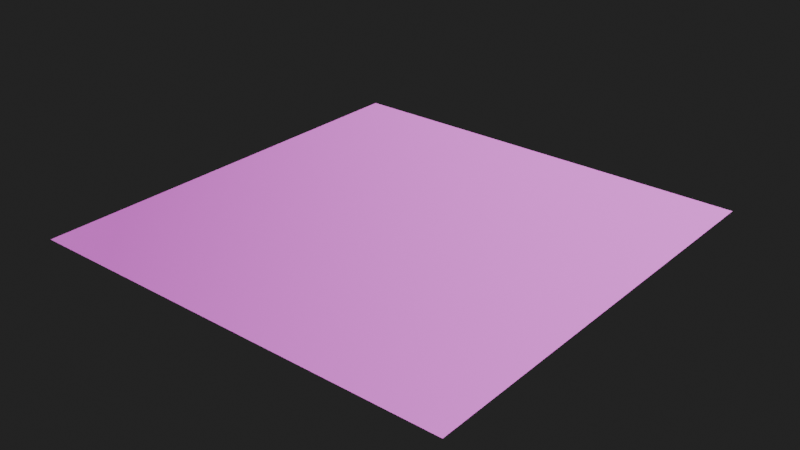 # Source: substance.blend  (saved by Blender 2.90.8; exported with 4.5.12 LTS)
import bpy
from mathutils import Matrix  # noqa: F401  (used for matrix-valued properties, if any)

bpy.ops.wm.read_factory_settings(use_empty=True)
scene = bpy.context.scene
scene.name = 'Scene'

# ---- collections
col_collection = bpy.data.collections.new('Collection'); scene.collection.children.link(col_collection)
col_mesh = bpy.data.collections.new('Mesh'); scene.collection.children.link(col_mesh)
col_rig = bpy.data.collections.new('Rig'); scene.collection.children.link(col_rig)
col_collision = bpy.data.collections.new('Collision'); scene.collection.children.link(col_collision)
col_extras = bpy.data.collections.new('Extras'); scene.collection.children.link(col_extras)

# ---- images (referenced by path relative to the original .blend; pixels are not part of the script)
import os
ASSET_DIR = os.environ.get("B2B_ASSET_DIR", "")  # directory of the original .blend (textures are referenced by path, not embedded)
HERE = os.path.dirname(os.path.abspath(__file__))  # packed textures are extracted next to this script under _unpacked/

def load_image(name, relpath, width, height, colorspace="sRGB"):
    """Load a texture the original file referenced (path relative to the .blend, or extracted next to this script)."""
    p = next((c for c in (os.path.join(HERE, relpath), os.path.join(ASSET_DIR, relpath)) if relpath and os.path.exists(c)), "")
    if p:
        img = bpy.data.images.load(p, check_existing=True)
        img.name = name
    else:  # same state as the original file: an image datablock whose file is absent (Cycles renders it pink)
        img = bpy.data.images.new(name, width, height)
        img.source = "FILE"
        img.filepath = "//" + (relpath or name)
    img.colorspace_settings.name = colorspace
    return img
img_panorama_hdr = load_image('Panorama.hdr', 'Panorama.hdr', 1024, 1024, 'Linear Rec.709')

# ---- materials (node trees are filled in below, after node groups)
mat_substance_material = bpy.data.materials.new('Substance Material')
mat_substance_material.use_transparent_shadow = False

# ---- node groups
ng_normal_map = bpy.data.node_groups.new('Normal Map ', 'ShaderNodeTree')
_s = ng_normal_map.interface.new_socket(name='Image', in_out='OUTPUT', socket_type='NodeSocketColor')
_s.default_value = (0.0, 0.0, 0.0, 0.0)
_s = ng_normal_map.interface.new_socket(name='Image', in_out='INPUT', socket_type='NodeSocketColor')
_s.default_value = (0.8, 0.8, 0.8, 1.0)
_N = ng_normal_map.nodes; _L = ng_normal_map.links
n0 = _N.new('ShaderNodeSeparateColor'); n0.name = 'Separate RGB.002'; n0.location = (-86, -2)
n1 = _N.new('ShaderNodeCombineColor'); n1.name = 'Combine RGB.002'; n1.location = (86, 2)
n2 = _N.new('NodeGroupInput'); n2.name = 'Group Input'; n2.location = (-286, 0)
n3 = _N.new('NodeGroupOutput'); n3.name = 'Group Output'; n3.location = (276, 0)
_L.new(n2.outputs[0], n0.inputs[0])
_L.new(n1.outputs[0], n3.inputs[0])
_L.new(n0.outputs[0], n1.inputs[0])
_L.new(n0.outputs[1], n1.inputs[1])
_L.new(n0.outputs[2], n1.inputs[2])
n3.is_active_output = True
ng_nodegroup_001 = bpy.data.node_groups.new('NodeGroup.001', 'ShaderNodeTree')
_s = ng_nodegroup_001.interface.new_socket(name='Color', in_out='OUTPUT', socket_type='NodeSocketColor')
_s.default_value = (0.0, 0.0, 0.0, 0.0)
_s = ng_nodegroup_001.interface.new_socket(name='Hue', in_out='INPUT', socket_type='NodeSocketFloat')
_s.default_value = 0.5
_s.min_value = 0.0
_s.max_value = 1.0
_s = ng_nodegroup_001.interface.new_socket(name='Saturation', in_out='INPUT', socket_type='NodeSocketFloat')
_s.default_value = 1.0
_s.min_value = 0.0
_s.max_value = 2.0
_s = ng_nodegroup_001.interface.new_socket(name='Fac', in_out='INPUT', socket_type='NodeSocketFloat')
_s.subtype = 'FACTOR'
_s.default_value = 1.0
_s.min_value = 0.0
_s.max_value = 1.0
_s = ng_nodegroup_001.interface.new_socket(name='Color', in_out='INPUT', socket_type='NodeSocketColor')
_s.default_value = (0.8, 0.8, 0.8, 1.0)
_s = ng_nodegroup_001.interface.new_socket(name='Bright', in_out='INPUT', socket_type='NodeSocketFloat')
_s.min_value = -100.0
_s.max_value = 100.0
_s = ng_nodegroup_001.interface.new_socket(name='Contrast', in_out='INPUT', socket_type='NodeSocketFloat')
_s.default_value = 0.7
_s.min_value = -100.0
_s.max_value = 100.0
_s = ng_nodegroup_001.interface.new_socket(name='Gamma', in_out='INPUT', socket_type='NodeSocketFloat')
_s.default_value = 1.0
_s.min_value = 0.001
_s.max_value = 10.0
_N = ng_nodegroup_001.nodes; _L = ng_nodegroup_001.links
n0 = _N.new('ShaderNodeHueSaturation'); n0.name = 'Hue Saturation Value'; n0.location = (-2, 153)
n1 = _N.new('ShaderNodeBrightContrast'); n1.name = 'Bright/Contrast'; n1.location = (2, -21)
n2 = _N.new('NodeGroupInput'); n2.name = 'Group Input'; n2.location = (-376, -19)
n3 = _N.new('NodeGroupOutput'); n3.name = 'Group Output'; n3.location = (377, 53)
n4 = _N.new('ShaderNodeGamma'); n4.name = 'Gamma'; n4.location = (1, -153)
_L.new(n0.outputs[0], n1.inputs[0])
_L.new(n1.outputs[0], n4.inputs[0])
_L.new(n2.outputs[0], n0.inputs[0])
_L.new(n2.outputs[1], n0.inputs[1])
_L.new(n2.outputs[2], n0.inputs[3])
_L.new(n2.outputs[3], n0.inputs[4])
_L.new(n2.outputs[4], n1.inputs[1])
_L.new(n2.outputs[5], n1.inputs[2])
_L.new(n2.outputs[6], n4.inputs[1])
_L.new(n4.outputs[0], n3.inputs[0])
n3.is_active_output = True
ng_nodegroup = bpy.data.node_groups.new('NodeGroup', 'ShaderNodeTree')
_s = ng_nodegroup.interface.new_socket(name='Color', in_out='OUTPUT', socket_type='NodeSocketColor')
_s.default_value = (0.0, 0.0, 0.0, 0.0)
_s = ng_nodegroup.interface.new_socket(name='Color', in_out='OUTPUT', socket_type='NodeSocketColor')
_s.default_value = (0.0, 0.0, 0.0, 0.0)
_s = ng_nodegroup.interface.new_socket(name='Color', in_out='OUTPUT', socket_type='NodeSocketColor')
_s.default_value = (0.0, 0.0, 0.0, 0.0)
_s = ng_nodegroup.interface.new_socket(name='Color', in_out='INPUT', socket_type='NodeSocketColor')
_s.default_value = (0.8, 0.8, 0.8, 1.0)
_s = ng_nodegroup.interface.new_socket(name='Color', in_out='INPUT', socket_type='NodeSocketColor')
_s.default_value = (0.8, 0.8, 0.8, 1.0)
_s = ng_nodegroup.interface.new_socket(name='Color', in_out='INPUT', socket_type='NodeSocketColor')
_s.default_value = (0.8, 0.8, 0.8, 1.0)
_N = ng_nodegroup.nodes; _L = ng_nodegroup.links
n0 = _N.new('ShaderNodeGroup'); n0.name = 'Group.001'; n0.location = (-2, -6)
n0.label = 'Color Properties'
n0.width = 158
n0.node_tree = ng_nodegroup_001
n0.inputs[0].default_value = 0.5
n0.inputs[1].default_value = 1.0
n0.inputs[2].default_value = 1.0
n0.inputs[4].default_value = 0.0
n0.inputs[5].default_value = 0.0
n0.inputs[6].default_value = 1.0
n1 = _N.new('ShaderNodeGroup'); n1.name = 'Group'; n1.location = (5, 274)
n1.label = 'Color Properties'
n1.width = 158
n1.node_tree = ng_nodegroup_001
n1.inputs[0].default_value = 0.5
n1.inputs[1].default_value = 1.0
n1.inputs[2].default_value = 1.0
n1.inputs[4].default_value = -3.725e-09
n1.inputs[5].default_value = -3.725e-09
n1.inputs[6].default_value = 1.0
n2 = _N.new('ShaderNodeGroup'); n2.name = 'Group.002'; n2.location = (-5, -274)
n2.label = 'Color Properties'
n2.width = 158
n2.node_tree = ng_nodegroup_001
n2.inputs[0].default_value = 0.5
n2.inputs[1].default_value = 0.0
n2.inputs[2].default_value = 1.0
n2.inputs[4].default_value = 0.0
n2.inputs[5].default_value = 0.0
n2.inputs[6].default_value = 1.0
n3 = _N.new('NodeGroupInput'); n3.name = 'Group Input'; n3.location = (-205, 0)
n4 = _N.new('NodeGroupOutput'); n4.name = 'Group Output'; n4.location = (213, 0)
_L.new(n3.outputs[0], n1.inputs[3])
_L.new(n3.outputs[1], n0.inputs[3])
_L.new(n3.outputs[2], n2.inputs[3])
_L.new(n1.outputs[0], n4.inputs[0])
_L.new(n0.outputs[0], n4.inputs[1])
_L.new(n2.outputs[0], n4.inputs[2])
n4.is_active_output = True
ng_diffuse_001 = bpy.data.node_groups.new('Diffuse.001', 'ShaderNodeTree')
_s = ng_diffuse_001.interface.new_socket(name='Image', in_out='OUTPUT', socket_type='NodeSocketColor')
_s.default_value = (0.0, 0.0, 0.0, 0.0)
_s = ng_diffuse_001.interface.new_socket(name='Image', in_out='INPUT', socket_type='NodeSocketColor')
_s.default_value = (0.8, 0.8, 0.8, 1.0)
_N = ng_diffuse_001.nodes; _L = ng_diffuse_001.links
n0 = _N.new('ShaderNodeGroup'); n0.name = 'Group.003'; n0.location = (12, 15)
n0.node_tree = ng_nodegroup
n1 = _N.new('ShaderNodeCombineColor'); n1.name = 'Combine RGB'; n1.location = (192, -11)
n2 = _N.new('ShaderNodeSeparateColor'); n2.name = 'Separate RGB'; n2.location = (-192, -15)
n3 = _N.new('NodeGroupInput'); n3.name = 'Group Input'; n3.location = (-392, 0)
n4 = _N.new('NodeGroupOutput'); n4.name = 'Group Output'; n4.location = (382, 0)
_L.new(n3.outputs[0], n2.inputs[0])
_L.new(n1.outputs[0], n4.inputs[0])
_L.new(n2.outputs[0], n0.inputs[0])
_L.new(n2.outputs[1], n0.inputs[1])
_L.new(n2.outputs[2], n0.inputs[2])
_L.new(n0.outputs[0], n1.inputs[0])
_L.new(n0.outputs[1], n1.inputs[1])
_L.new(n0.outputs[2], n1.inputs[2])
n4.is_active_output = True
ng_ao_map = bpy.data.node_groups.new('AO Map', 'ShaderNodeTree')
_s = ng_ao_map.interface.new_socket(name='Image', in_out='OUTPUT', socket_type='NodeSocketColor')
_s.default_value = (0.0, 0.0, 0.0, 0.0)
_s = ng_ao_map.interface.new_socket(name='Image', in_out='INPUT', socket_type='NodeSocketColor')
_s.default_value = (0.8, 0.8, 0.8, 1.0)
_N = ng_ao_map.nodes; _L = ng_ao_map.links
n0 = _N.new('ShaderNodeGroup'); n0.name = 'Group.003'; n0.location = (12, 15)
n0.node_tree = ng_nodegroup
n1 = _N.new('ShaderNodeCombineColor'); n1.name = 'Combine RGB'; n1.location = (192, -11)
n2 = _N.new('ShaderNodeSeparateColor'); n2.name = 'Separate RGB'; n2.location = (-192, -15)
n3 = _N.new('NodeGroupInput'); n3.name = 'Group Input'; n3.location = (-392, 0)
n4 = _N.new('NodeGroupOutput'); n4.name = 'Group Output'; n4.location = (382, 0)
_L.new(n3.outputs[0], n2.inputs[0])
_L.new(n1.outputs[0], n4.inputs[0])
_L.new(n2.outputs[0], n0.inputs[0])
_L.new(n2.outputs[1], n0.inputs[1])
_L.new(n2.outputs[2], n0.inputs[2])
_L.new(n0.outputs[0], n1.inputs[0])
_L.new(n0.outputs[1], n1.inputs[1])
_L.new(n0.outputs[2], n1.inputs[2])
n4.is_active_output = True
ng_substance_node = bpy.data.node_groups.new('Substance Node', 'ShaderNodeTree')
_s = ng_substance_node.interface.new_socket(name='BSDF', in_out='OUTPUT', socket_type='NodeSocketShader')
_s = ng_substance_node.interface.new_socket(name='Diffuse', in_out='INPUT', socket_type='NodeSocketColor')
_s.default_value = (0.8, 0.8, 0.8, 1.0)
_s = ng_substance_node.interface.new_socket(name='Roughness', in_out='INPUT', socket_type='NodeSocketFloat')
_s.subtype = 'FACTOR'
_s.default_value = 0.5
_s.min_value = 0.0
_s.max_value = 1.0
_s = ng_substance_node.interface.new_socket(name='Metallic ( Use only if Metal )', in_out='INPUT', socket_type='NodeSocketFloat')
_s.subtype = 'FACTOR'
_s.min_value = 0.0
_s.max_value = 1.0
_s = ng_substance_node.interface.new_socket(name='Specular', in_out='INPUT', socket_type='NodeSocketFloat')
_s.subtype = 'FACTOR'
_s.min_value = 0.0
_s.max_value = 1.0
_s = ng_substance_node.interface.new_socket(name='Subsurface', in_out='INPUT', socket_type='NodeSocketFloat')
_s.subtype = 'FACTOR'
_s.min_value = 0.0
_s.max_value = 1.0
_s = ng_substance_node.interface.new_socket(name='Subsurface Radius', in_out='INPUT', socket_type='NodeSocketVector')
_s.default_value = (1.0, 0.2, 0.1)
_s.min_value = 0.0
_s.max_value = 0.0
_s = ng_substance_node.interface.new_socket(name='Subsurface Color', in_out='INPUT', socket_type='NodeSocketColor')
_s.default_value = (0.8, 0.8, 0.8, 1.0)
_s = ng_substance_node.interface.new_socket(name='AO Map', in_out='INPUT', socket_type='NodeSocketColor')
_s.default_value = (0.8, 0.8, 0.8, 1.0)
_s = ng_substance_node.interface.new_socket(name='AO Intensity', in_out='INPUT', socket_type='NodeSocketFloat')
_s.subtype = 'FACTOR'
_s.default_value = 0.7
_s.min_value = 0.0
_s.max_value = 1.0
_s = ng_substance_node.interface.new_socket(name='Height Map', in_out='INPUT', socket_type='NodeSocketFloat')
_s.default_value = 1.0
_s.min_value = -1000.0
_s.max_value = 1000.0
_s.hide_value = True
_s = ng_substance_node.interface.new_socket(name='Normal Map', in_out='INPUT', socket_type='NodeSocketColor')
_s.default_value = (0.8, 0.8, 0.8, 1.0)
_N = ng_substance_node.nodes; _L = ng_substance_node.links
n0 = _N.new('ShaderNodeNormalMap'); n0.name = 'Normal Map'; n0.location = (274, -1654)
n0.label = 'Normal'
n1 = _N.new('ShaderNodeNormalMap'); n1.name = 'Normal Map.001'; n1.location = (279, -1837)
n1.label = 'Normal'
n2 = _N.new('ShaderNodeGroup'); n2.name = 'Normal Map Group'; n2.location = (-105, -1752)
n2.node_tree = ng_normal_map
n3 = _N.new('ShaderNodeMix'); n3.name = 'Mix.001'; n3.location = (571, -1768)
n3.data_type = 'RGBA'
n3.blend_type = 'ADD'
n4 = _N.new('NodeGroupInput'); n4.name = 'Group Input'; n4.location = (-1178, -550)
n5 = _N.new('NodeGroupOutput'); n5.name = 'Group Output'; n5.location = (2783, -432)
n6 = _N.new('ShaderNodeBsdfPrincipled'); n6.name = 'Principled BSDF'; n6.location = (2490, -457)
n6.distribution = 'GGX'
n6.subsurface_method = 'BURLEY'
n6.inputs[3].default_value = 2.0
n6.inputs[8].default_value = 1.0
n6.inputs[20].default_value = 0.0
n6.inputs[27].default_value = (0.0, 0.0, 0.0, 1.0)
n6.inputs[28].default_value = 1.0
n7 = _N.new('NodeReroute'); n7.name = 'Reroute'; n7.location = (2259, -988)
n7.width = 16
n7.socket_idname = 'NodeSocketVector'
n8 = _N.new('NodeReroute'); n8.name = 'Reroute.003'; n8.location = (-228, -1835)
n8.width = 16
n9 = _N.new('NodeReroute'); n9.name = 'Reroute.002'; n9.location = (-884, -805)
n9.width = 16
n10 = _N.new('NodeReroute'); n10.name = 'Reroute.004'; n10.location = (-880, -780)
n10.width = 16
n10.socket_idname = 'NodeSocketFloat'
n11 = _N.new('ShaderNodeBump'); n11.name = 'Bump'; n11.location = (864, -1651)
n11.inputs[0].default_value = 0.25
n11.inputs[1].default_value = 0.3
n11.inputs[2].default_value = 1.0
n12 = _N.new('ShaderNodeCombineColor'); n12.name = 'Combine RGB.001'; n12.location = (448, -1208)
n13 = _N.new('ShaderNodeSeparateColor'); n13.name = 'Separate RGB.001'; n13.location = (283, -1211)
n14 = _N.new('ShaderNodeMix'); n14.name = 'Mix'; n14.location = (621, -1202)
n14.data_type = 'RGBA'
n14.blend_type = 'DARKEN'
n14.inputs[0].default_value = 0.0
n15 = _N.new('NodeReroute'); n15.name = 'Reroute.005'; n15.location = (-210, -1607)
n15.width = 16
n15.socket_idname = 'NodeSocketFloat'
n16 = _N.new('ShaderNodeGroup'); n16.name = 'Group.004'; n16.location = (440, -900)
n16.label = 'Color Properties'
n16.width = 158
n16.node_tree = ng_nodegroup_001
n16.inputs[0].default_value = 0.0
n16.inputs[1].default_value = 2.0
n16.inputs[2].default_value = 1.0
n16.inputs[4].default_value = 0.0
n16.inputs[5].default_value = 0.5
n16.inputs[6].default_value = 0.7
n17 = _N.new('ShaderNodeRGBToBW'); n17.name = 'RGB to BW'; n17.location = (630, -893)
n17.width = 156
n18 = _N.new('NodeReroute'); n18.name = 'Reroute.009'; n18.location = (279, -1050)
n18.width = 16
n18.socket_idname = 'NodeSocketFloatFactor'
n19 = _N.new('NodeReroute'); n19.name = 'Reroute.018'; n19.location = (2021, 545)
n19.width = 16
n19.socket_idname = 'NodeSocketFloatFactor'
n20 = _N.new('NodeReroute'); n20.name = 'Reroute.014'; n20.location = (-535, 529)
n20.width = 16
n20.socket_idname = 'NodeSocketFloatFactor'
n21 = _N.new('NodeReroute'); n21.name = 'Reroute.007'; n21.location = (2254, -657)
n21.width = 16
n22 = _N.new('NodeReroute'); n22.name = 'Reroute.013'; n22.location = (2292, -591)
n22.width = 16
n22.socket_idname = 'NodeSocketFloatFactor'
n23 = _N.new('NodeReroute'); n23.name = 'Reroute.012'; n23.location = (2278, -610)
n23.width = 16
n23.socket_idname = 'NodeSocketVector'
n24 = _N.new('NodeReroute'); n24.name = 'Reroute.011'; n24.location = (2264, -635)
n24.width = 16
n25 = _N.new('NodeReroute'); n25.name = 'Reroute.020'; n25.location = (2021, 325)
n25.width = 16
n26 = _N.new('NodeReroute'); n26.name = 'Reroute.021'; n26.location = (2035, 591)
n26.width = 16
n26.socket_idname = 'NodeSocketFloatFactor'
n27 = _N.new('NodeReroute'); n27.name = 'Reroute.019'; n27.location = (2024, 451)
n27.width = 16
n27.socket_idname = 'NodeSocketVector'
n28 = _N.new('NodeReroute'); n28.name = 'Reroute.016'; n28.location = (-512, 321)
n28.width = 16
n29 = _N.new('NodeReroute'); n29.name = 'Reroute.015'; n29.location = (-504, 432)
n29.width = 16
n29.socket_idname = 'NodeSocketVector'
n30 = _N.new('ShaderNodeGroup'); n30.name = 'Group'; n30.location = (-17, 46)
n30.label = 'Diffuse'
n30.width = 283
n30.node_tree = ng_diffuse_001
n31 = _N.new('ShaderNodeGroup'); n31.name = 'Group.001'; n31.location = (-16, -73)
n31.label = 'AO Map'
n31.width = 283
n31.node_tree = ng_ao_map
n32 = _N.new('ShaderNodeMix'); n32.name = 'Mix.002'; n32.location = (431, 34)
n32.data_type = 'RGBA'
n32.blend_type = 'MULTIPLY'
n33 = _N.new('NodeReroute'); n33.name = 'Reroute.017'; n33.location = (-560, 592)
n33.width = 16
n33.socket_idname = 'NodeSocketFloatFactor'
n34 = _N.new('NodeReroute'); n34.name = 'Reroute.025'; n34.location = (1381, -551)
n34.width = 16
n35 = _N.new('NodeReroute'); n35.name = 'Reroute.024'; n35.location = (-498, -47)
n35.width = 16
n36 = _N.new('NodeReroute'); n36.name = 'Reroute.023'; n36.location = (-488, -164)
n36.width = 16
n37 = _N.new('NodeReroute'); n37.name = 'Reroute.022'; n37.location = (164, -768)
n37.width = 16
n37.socket_idname = 'NodeSocketFloatFactor'
n38 = _N.new('NodeReroute'); n38.name = 'Reroute.026'; n38.location = (342, -72)
n38.width = 16
n38.socket_idname = 'NodeSocketFloatFactor'
n39 = _N.new('NodeReroute'); n39.name = 'Reroute.006'; n39.location = (715, -1600)
n39.width = 16
n39.socket_idname = 'NodeSocketFloat'
n40 = _N.new('NodeReroute'); n40.name = 'Reroute.010'; n40.location = (1348, -738)
n40.width = 16
n40.socket_idname = 'NodeSocketFloat'
n41 = _N.new('NodeReroute'); n41.name = 'Reroute.001'; n41.location = (2019, -1678)
n41.width = 16
n41.socket_idname = 'NodeSocketVector'
n42 = _N.new('NodeReroute'); n42.name = 'Reroute.008'; n42.location = (2020, -1246)
n42.width = 16
n43 = _N.new('ShaderNodeMix'); n43.name = 'Mix.003'; n43.location = (2320, -577)
n43.data_type = 'RGBA'
_L.new(n35.outputs[0], n30.inputs[0])
_L.new(n18.outputs[0], n16.inputs[3])
_L.new(n16.outputs[0], n17.inputs[0])
_L.new(n4.outputs[2], n13.inputs[0])
_L.new(n13.outputs[0], n12.inputs[0])
_L.new(n13.outputs[1], n12.inputs[1])
_L.new(n13.outputs[2], n12.inputs[2])
_L.new(n12.outputs[0], n14.inputs[6])
_L.new(n12.outputs[0], n14.inputs[7])
_L.new(n6.outputs[0], n5.inputs[0])
_L.new(n40.outputs[0], n6.inputs[2])
_L.new(n21.outputs[0], n6.inputs[1])
_L.new(n26.outputs[0], n6.inputs[13])
_L.new(n0.outputs[0], n3.inputs[6])
_L.new(n1.outputs[0], n3.inputs[7])
_L.new(n3.outputs[2], n11.inputs[4])
_L.new(n8.outputs[0], n2.inputs[0])
_L.new(n2.outputs[0], n0.inputs[1])
_L.new(n2.outputs[0], n1.inputs[1])
_L.new(n7.outputs[0], n6.inputs[5])
_L.new(n30.outputs[0], n32.inputs[6])
_L.new(n39.outputs[0], n11.inputs[3])
_L.new(n23.outputs[0], n6.inputs[9])
_L.new(n31.outputs[0], n32.inputs[7])
_L.new(n36.outputs[0], n31.inputs[0])
_L.new(n38.outputs[0], n32.inputs[0])
_L.new(n41.outputs[0], n7.inputs[0])
_L.new(n11.outputs[0], n41.inputs[0])
_L.new(n4.outputs[10], n9.inputs[0])
_L.new(n9.outputs[0], n8.inputs[0])
_L.new(n4.outputs[9], n10.inputs[0])
_L.new(n10.outputs[0], n15.inputs[0])
_L.new(n15.outputs[0], n39.inputs[0])
_L.new(n42.outputs[0], n21.inputs[0])
_L.new(n14.outputs[2], n42.inputs[0])
_L.new(n4.outputs[1], n18.inputs[0])
_L.new(n17.outputs[0], n40.inputs[0])
_L.new(n25.outputs[0], n24.inputs[0])
_L.new(n27.outputs[0], n23.inputs[0])
_L.new(n19.outputs[0], n22.inputs[0])
_L.new(n4.outputs[4], n20.inputs[0])
_L.new(n4.outputs[5], n29.inputs[0])
_L.new(n4.outputs[6], n28.inputs[0])
_L.new(n4.outputs[3], n33.inputs[0])
_L.new(n20.outputs[0], n19.inputs[0])
_L.new(n29.outputs[0], n27.inputs[0])
_L.new(n28.outputs[0], n25.inputs[0])
_L.new(n33.outputs[0], n26.inputs[0])
_L.new(n4.outputs[8], n37.inputs[0])
_L.new(n4.outputs[7], n36.inputs[0])
_L.new(n4.outputs[0], n35.inputs[0])
_L.new(n32.outputs[2], n34.inputs[0])
_L.new(n37.outputs[0], n38.inputs[0])
_L.new(n34.outputs[0], n43.inputs[6])
_L.new(n24.outputs[0], n43.inputs[7])
_L.new(n22.outputs[0], n43.inputs[0])
_L.new(n22.outputs[0], n6.inputs[10])
_L.new(n43.outputs[2], n6.inputs[0])
n5.is_active_output = True

# ---- material node trees
mat_substance_material.use_nodes = True; mat_substance_material.node_tree.nodes.clear()
_N = mat_substance_material.node_tree.nodes; _L = mat_substance_material.node_tree.links
n0 = _N.new('NodeFrame'); n0.name = 'Frame'; n0.location = (944, 561)
n0.label = ' '
n0.width = 298
n0.label_size = 30
n1 = _N.new('ShaderNodeOutputMaterial'); n1.name = 'Material Output'; n1.location = (1296, 557)
n2 = _N.new('ShaderNodeGroup'); n2.name = 'Group.004'; n2.location = (30, -30)
n2.label = 'Substance Eeevee'
n2.width = 238
n2.node_tree = ng_substance_node
n2.inputs[0].default_value = (0.8, 0.8, 0.8, 1.0)
n2.inputs[1].default_value = 0.5
n2.inputs[2].default_value = 0.0
n2.inputs[3].default_value = 0.0
n2.inputs[4].default_value = 0.0
n2.inputs[5].default_value = (1.0, 0.2, 0.1)
n2.inputs[6].default_value = (0.8, 0.8, 0.8, 1.0)
n2.inputs[7].default_value = (0.8, 0.8, 0.8, 1.0)
n2.inputs[8].default_value = 0.7
n2.inputs[9].default_value = 1.0
n2.inputs[10].default_value = (0.8, 0.8, 0.8, 1.0)
n2.parent = n0
_L.new(n2.outputs[0], n1.inputs[0])
n1.is_active_output = True

# ---- world
world_world = bpy.data.worlds.new('World'); scene.world = world_world
world_world.use_nodes = True; world_world.node_tree.nodes.clear()
_N = world_world.node_tree.nodes; _L = world_world.node_tree.links
n0 = _N.new('ShaderNodeOutputWorld'); n0.name = 'World Output'; n0.location = (372, 304)
n1 = _N.new('ShaderNodeTexCoord'); n1.name = 'Texture Coordinate'; n1.location = (-845, 286)
n2 = _N.new('ShaderNodeMapping'); n2.name = 'Mapping'; n2.location = (-626, 291)
n2.inputs[2].default_value = (0.0, 0.0, 6.454)
n3 = _N.new('ShaderNodeTexEnvironment'); n3.name = 'Environment Texture'; n3.location = (-358, 279)
n3.image = img_panorama_hdr
n4 = _N.new('ShaderNodeBackground'); n4.name = 'Background'; n4.location = (-68, 304)
n5 = _N.new('ShaderNodeMixShader'); n5.name = 'Mix Shader'; n5.location = (152, 280)
n6 = _N.new('ShaderNodeBackground'); n6.name = 'Background.001'; n6.location = (-69, 183)
n6.inputs[0].default_value = (0.01561, 0.01561, 0.01561, 1.0)
n7 = _N.new('ShaderNodeLightPath'); n7.name = 'Light Path'; n7.location = (-117, 625)
_L.new(n4.outputs[0], n5.inputs[1])
_L.new(n3.outputs[0], n4.inputs[0])
_L.new(n1.outputs[0], n2.inputs[0])
_L.new(n2.outputs[0], n3.inputs[0])
_L.new(n5.outputs[0], n0.inputs[0])
_L.new(n6.outputs[0], n5.inputs[2])
_L.new(n7.outputs[0], n5.inputs[0])
n0.is_active_output = True
world_world.color = (0.05088, 0.05088, 0.05088)
world_world.use_sun_shadow = False
world_world.sun_shadow_jitter_overblur = 0.0

# ---- meshes
me_plane = bpy.data.meshes.new('Plane')
me_plane.from_pydata([(-1.0, -1.0, 0.0), (1.0, -1.0, 0.0), (-1.0, 1.0, 0.0), (1.0, 1.0, 0.0)], [], [(0, 1, 3, 2)])
_uv = me_plane.uv_layers.new(name='UVMap')
_uv.uv.foreach_set('vector', [0.0, 0.0, 1.0, 0.0, 1.0, 1.0, 0.0, 1.0])
me_plane.materials.append(mat_substance_material)
me_plane.use_remesh_fix_poles = True
me_plane.use_remesh_preserve_attributes = False
me_plane.use_mirror_vertex_groups = False
me_plane.update()

# ---- objects
ob_plane = bpy.data.objects.new('Plane', me_plane)

# ---- transforms, parenting, visibility, modifiers, constraints
ob_plane.location = (0.0004437, 0.03934, 0.1256)
ob_plane.lineart.crease_threshold = 0.0

# ---- collection membership
col_collection.objects.link(ob_plane)

# ---- scene / render settings (as saved in the file)
scene.frame_start = 1; scene.frame_end = 250; scene.frame_set(3)
scene.render.engine = 'BLENDER_EEVEE_NEXT'
scene.cycles.use_denoising = False
scene.cycles.samples = 128
scene.cycles.sampling_pattern = 'TABULATED_SOBOL'
scene.cycles.use_adaptive_sampling = False
scene.cycles.use_light_tree = False
scene.eevee.use_gtao = True
scene.view_settings.view_transform = 'Filmic'
bpy.context.view_layer.update()

# ---- added for rendering (the .blend has no active camera and no usable light): camera, sun
cam_auto = bpy.data.cameras.new('AutoCamera')
cam_auto.lens = 50.0
cam_auto.sensor_width = 36.0
cam_auto.clip_end = 1000.0
ob_auto_camera = bpy.data.objects.new('AutoCamera', cam_auto)
scene.collection.objects.link(ob_auto_camera)
ob_auto_camera.location = (2.61737, -3.10097, 2.21914)
ob_auto_camera.rotation_euler = (1.09748, -7.21219e-08, 0.694738)
scene.camera = ob_auto_camera
light_auto_sun = bpy.data.lights.new('AutoSun', 'SUN')
light_auto_sun.energy = 3.0
light_auto_sun.angle = 0.0523599
ob_auto_sun = bpy.data.objects.new('AutoSun', light_auto_sun)
scene.collection.objects.link(ob_auto_sun)
ob_auto_sun.rotation_euler = (0.872665, 0.174533, 0.523599)
bpy.context.view_layer.update()
